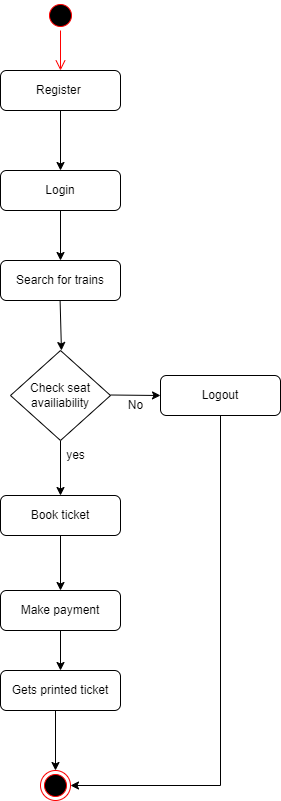

The diagram above was exported from draw.io. Its source (the exported page's mxGraphModel, read from the mxfile embedded in the PNG):
<mxGraphModel dx="801" dy="415" grid="1" gridSize="10" guides="1" tooltips="1" connect="1" arrows="1" fold="1" page="1" pageScale="1" pageWidth="827" pageHeight="1169" math="0" shadow="0">
  <root>
    <mxCell id="WIyWlLk6GJQsqaUBKTNV-0" />
    <mxCell id="WIyWlLk6GJQsqaUBKTNV-1" parent="WIyWlLk6GJQsqaUBKTNV-0" />
    <mxCell id="WIyWlLk6GJQsqaUBKTNV-3" value="Register&amp;nbsp;" style="rounded=1;whiteSpace=wrap;html=1;fontSize=12;glass=0;strokeWidth=1;shadow=0;" parent="WIyWlLk6GJQsqaUBKTNV-1" vertex="1">
      <mxGeometry x="150" y="210" width="120" height="40" as="geometry" />
    </mxCell>
    <mxCell id="WIyWlLk6GJQsqaUBKTNV-11" value="Logout" style="rounded=1;whiteSpace=wrap;html=1;fontSize=12;glass=0;strokeWidth=1;shadow=0;" parent="WIyWlLk6GJQsqaUBKTNV-1" vertex="1">
      <mxGeometry x="310" y="515" width="120" height="40" as="geometry" />
    </mxCell>
    <mxCell id="9CwA90Rov4r2azajjyAM-0" value="Login" style="rounded=1;whiteSpace=wrap;html=1;fontSize=12;glass=0;strokeWidth=1;shadow=0;" parent="WIyWlLk6GJQsqaUBKTNV-1" vertex="1">
      <mxGeometry x="150" y="310" width="120" height="40" as="geometry" />
    </mxCell>
    <mxCell id="9CwA90Rov4r2azajjyAM-1" value="" style="endArrow=classic;html=1;rounded=0;entryX=0.5;entryY=0;entryDx=0;entryDy=0;" parent="WIyWlLk6GJQsqaUBKTNV-1" target="9CwA90Rov4r2azajjyAM-0" edge="1">
      <mxGeometry width="50" height="50" relative="1" as="geometry">
        <mxPoint x="210" y="250" as="sourcePoint" />
        <mxPoint x="212" y="190" as="targetPoint" />
      </mxGeometry>
    </mxCell>
    <mxCell id="9CwA90Rov4r2azajjyAM-2" value="" style="endArrow=classic;html=1;rounded=0;entryX=0.5;entryY=0;entryDx=0;entryDy=0;" parent="WIyWlLk6GJQsqaUBKTNV-1" edge="1" target="M9YMTNOrUZymarrqZxoS-1">
      <mxGeometry width="50" height="50" relative="1" as="geometry">
        <mxPoint x="210" y="350" as="sourcePoint" />
        <mxPoint x="210.79000000000005" y="320" as="targetPoint" />
      </mxGeometry>
    </mxCell>
    <mxCell id="9CwA90Rov4r2azajjyAM-3" value="" style="endArrow=classic;html=1;rounded=0;" parent="WIyWlLk6GJQsqaUBKTNV-1" edge="1">
      <mxGeometry width="50" height="50" relative="1" as="geometry">
        <mxPoint x="209.0543137254902" y="420" as="sourcePoint" />
        <mxPoint x="210.95" y="490" as="targetPoint" />
      </mxGeometry>
    </mxCell>
    <mxCell id="9CwA90Rov4r2azajjyAM-16" value="yes" style="text;html=1;align=center;verticalAlign=middle;resizable=0;points=[];autosize=1;strokeColor=none;fillColor=none;" parent="WIyWlLk6GJQsqaUBKTNV-1" vertex="1">
      <mxGeometry x="210" y="585" width="30" height="20" as="geometry" />
    </mxCell>
    <mxCell id="9CwA90Rov4r2azajjyAM-21" value="Book ticket" style="rounded=1;whiteSpace=wrap;html=1;fontSize=12;glass=0;strokeWidth=1;shadow=0;" parent="WIyWlLk6GJQsqaUBKTNV-1" vertex="1">
      <mxGeometry x="150" y="635" width="120" height="40" as="geometry" />
    </mxCell>
    <mxCell id="M9YMTNOrUZymarrqZxoS-1" value="Search for trains" style="rounded=1;whiteSpace=wrap;html=1;fontSize=12;glass=0;strokeWidth=1;shadow=0;" parent="WIyWlLk6GJQsqaUBKTNV-1" vertex="1">
      <mxGeometry x="150" y="400" width="120" height="40" as="geometry" />
    </mxCell>
    <mxCell id="M9YMTNOrUZymarrqZxoS-3" value="" style="edgeStyle=orthogonalEdgeStyle;html=1;verticalAlign=bottom;endArrow=open;endSize=8;strokeColor=#ff0000;rounded=0;entryX=0.5;entryY=0;entryDx=0;entryDy=0;startArrow=none;" parent="WIyWlLk6GJQsqaUBKTNV-1" source="M9YMTNOrUZymarrqZxoS-2" target="WIyWlLk6GJQsqaUBKTNV-3" edge="1">
      <mxGeometry relative="1" as="geometry">
        <mxPoint x="275" y="160" as="targetPoint" />
        <mxPoint x="210" y="150" as="sourcePoint" />
        <Array as="points">
          <mxPoint x="210" y="210" />
          <mxPoint x="210" y="210" />
        </Array>
      </mxGeometry>
    </mxCell>
    <mxCell id="M9YMTNOrUZymarrqZxoS-7" value="" style="endArrow=classic;html=1;rounded=0;exitX=0.5;exitY=1;exitDx=0;exitDy=0;entryX=0.5;entryY=0;entryDx=0;entryDy=0;" parent="WIyWlLk6GJQsqaUBKTNV-1" edge="1" target="9CwA90Rov4r2azajjyAM-21" source="F1qyeN-EOa--5zp_NOy1-18">
      <mxGeometry width="50" height="50" relative="1" as="geometry">
        <mxPoint x="230" y="690" as="sourcePoint" />
        <mxPoint x="210" y="620" as="targetPoint" />
        <Array as="points" />
      </mxGeometry>
    </mxCell>
    <mxCell id="M9YMTNOrUZymarrqZxoS-8" value="" style="ellipse;html=1;shape=endState;fillColor=#000000;strokeColor=#ff0000;" parent="WIyWlLk6GJQsqaUBKTNV-1" vertex="1">
      <mxGeometry x="190" y="910" width="30" height="30" as="geometry" />
    </mxCell>
    <mxCell id="F1qyeN-EOa--5zp_NOy1-0" value="Make payment" style="rounded=1;whiteSpace=wrap;html=1;fontSize=12;glass=0;strokeWidth=1;shadow=0;" vertex="1" parent="WIyWlLk6GJQsqaUBKTNV-1">
      <mxGeometry x="150" y="730" width="120" height="40" as="geometry" />
    </mxCell>
    <mxCell id="F1qyeN-EOa--5zp_NOy1-1" value="" style="endArrow=classic;html=1;rounded=0;exitX=0.5;exitY=1;exitDx=0;exitDy=0;" edge="1" parent="WIyWlLk6GJQsqaUBKTNV-1" source="9CwA90Rov4r2azajjyAM-21">
      <mxGeometry width="50" height="50" relative="1" as="geometry">
        <mxPoint x="209.5" y="710" as="sourcePoint" />
        <mxPoint x="210" y="730" as="targetPoint" />
        <Array as="points" />
      </mxGeometry>
    </mxCell>
    <mxCell id="M9YMTNOrUZymarrqZxoS-2" value="" style="ellipse;html=1;shape=startState;fillColor=#000000;strokeColor=#ff0000;" parent="WIyWlLk6GJQsqaUBKTNV-1" vertex="1">
      <mxGeometry x="195" y="140" width="30" height="30" as="geometry" />
    </mxCell>
    <mxCell id="F1qyeN-EOa--5zp_NOy1-13" value="No" style="text;html=1;align=center;verticalAlign=middle;resizable=0;points=[];autosize=1;strokeColor=none;fillColor=none;" vertex="1" parent="WIyWlLk6GJQsqaUBKTNV-1">
      <mxGeometry x="270" y="535" width="30" height="20" as="geometry" />
    </mxCell>
    <mxCell id="F1qyeN-EOa--5zp_NOy1-16" value="" style="endArrow=classic;html=1;rounded=0;entryX=0.5;entryY=0;entryDx=0;entryDy=0;exitX=0.5;exitY=1;exitDx=0;exitDy=0;" edge="1" parent="WIyWlLk6GJQsqaUBKTNV-1" source="F1qyeN-EOa--5zp_NOy1-0" target="F1qyeN-EOa--5zp_NOy1-23">
      <mxGeometry width="50" height="50" relative="1" as="geometry">
        <mxPoint x="370" y="750" as="sourcePoint" />
        <mxPoint x="370.99" y="819" as="targetPoint" />
      </mxGeometry>
    </mxCell>
    <mxCell id="F1qyeN-EOa--5zp_NOy1-18" value="&lt;span&gt;Check seat availiability&lt;/span&gt;" style="rhombus;whiteSpace=wrap;html=1;" vertex="1" parent="WIyWlLk6GJQsqaUBKTNV-1">
      <mxGeometry x="160" y="490" width="100" height="90" as="geometry" />
    </mxCell>
    <mxCell id="F1qyeN-EOa--5zp_NOy1-22" value="" style="endArrow=classic;html=1;rounded=0;exitX=1;exitY=0.5;exitDx=0;exitDy=0;" edge="1" parent="WIyWlLk6GJQsqaUBKTNV-1">
      <mxGeometry width="50" height="50" relative="1" as="geometry">
        <mxPoint x="260" y="534.5" as="sourcePoint" />
        <mxPoint x="310" y="535" as="targetPoint" />
      </mxGeometry>
    </mxCell>
    <mxCell id="F1qyeN-EOa--5zp_NOy1-23" value="Gets printed ticket" style="rounded=1;whiteSpace=wrap;html=1;fontSize=12;glass=0;strokeWidth=1;shadow=0;" vertex="1" parent="WIyWlLk6GJQsqaUBKTNV-1">
      <mxGeometry x="150" y="810" width="120" height="40" as="geometry" />
    </mxCell>
    <mxCell id="F1qyeN-EOa--5zp_NOy1-25" value="" style="endArrow=classic;html=1;rounded=0;entryX=0.5;entryY=0;entryDx=0;entryDy=0;" edge="1" parent="WIyWlLk6GJQsqaUBKTNV-1" target="M9YMTNOrUZymarrqZxoS-8">
      <mxGeometry width="50" height="50" relative="1" as="geometry">
        <mxPoint x="205" y="850" as="sourcePoint" />
        <mxPoint x="220" y="820" as="targetPoint" />
      </mxGeometry>
    </mxCell>
    <mxCell id="F1qyeN-EOa--5zp_NOy1-26" value="" style="endArrow=classic;html=1;rounded=0;exitX=0.5;exitY=1;exitDx=0;exitDy=0;entryX=1;entryY=0.5;entryDx=0;entryDy=0;" edge="1" parent="WIyWlLk6GJQsqaUBKTNV-1" source="WIyWlLk6GJQsqaUBKTNV-11" target="M9YMTNOrUZymarrqZxoS-8">
      <mxGeometry width="50" height="50" relative="1" as="geometry">
        <mxPoint x="220" y="590" as="sourcePoint" />
        <mxPoint x="370" y="930" as="targetPoint" />
        <Array as="points">
          <mxPoint x="370" y="925" />
        </Array>
      </mxGeometry>
    </mxCell>
  </root>
</mxGraphModel>